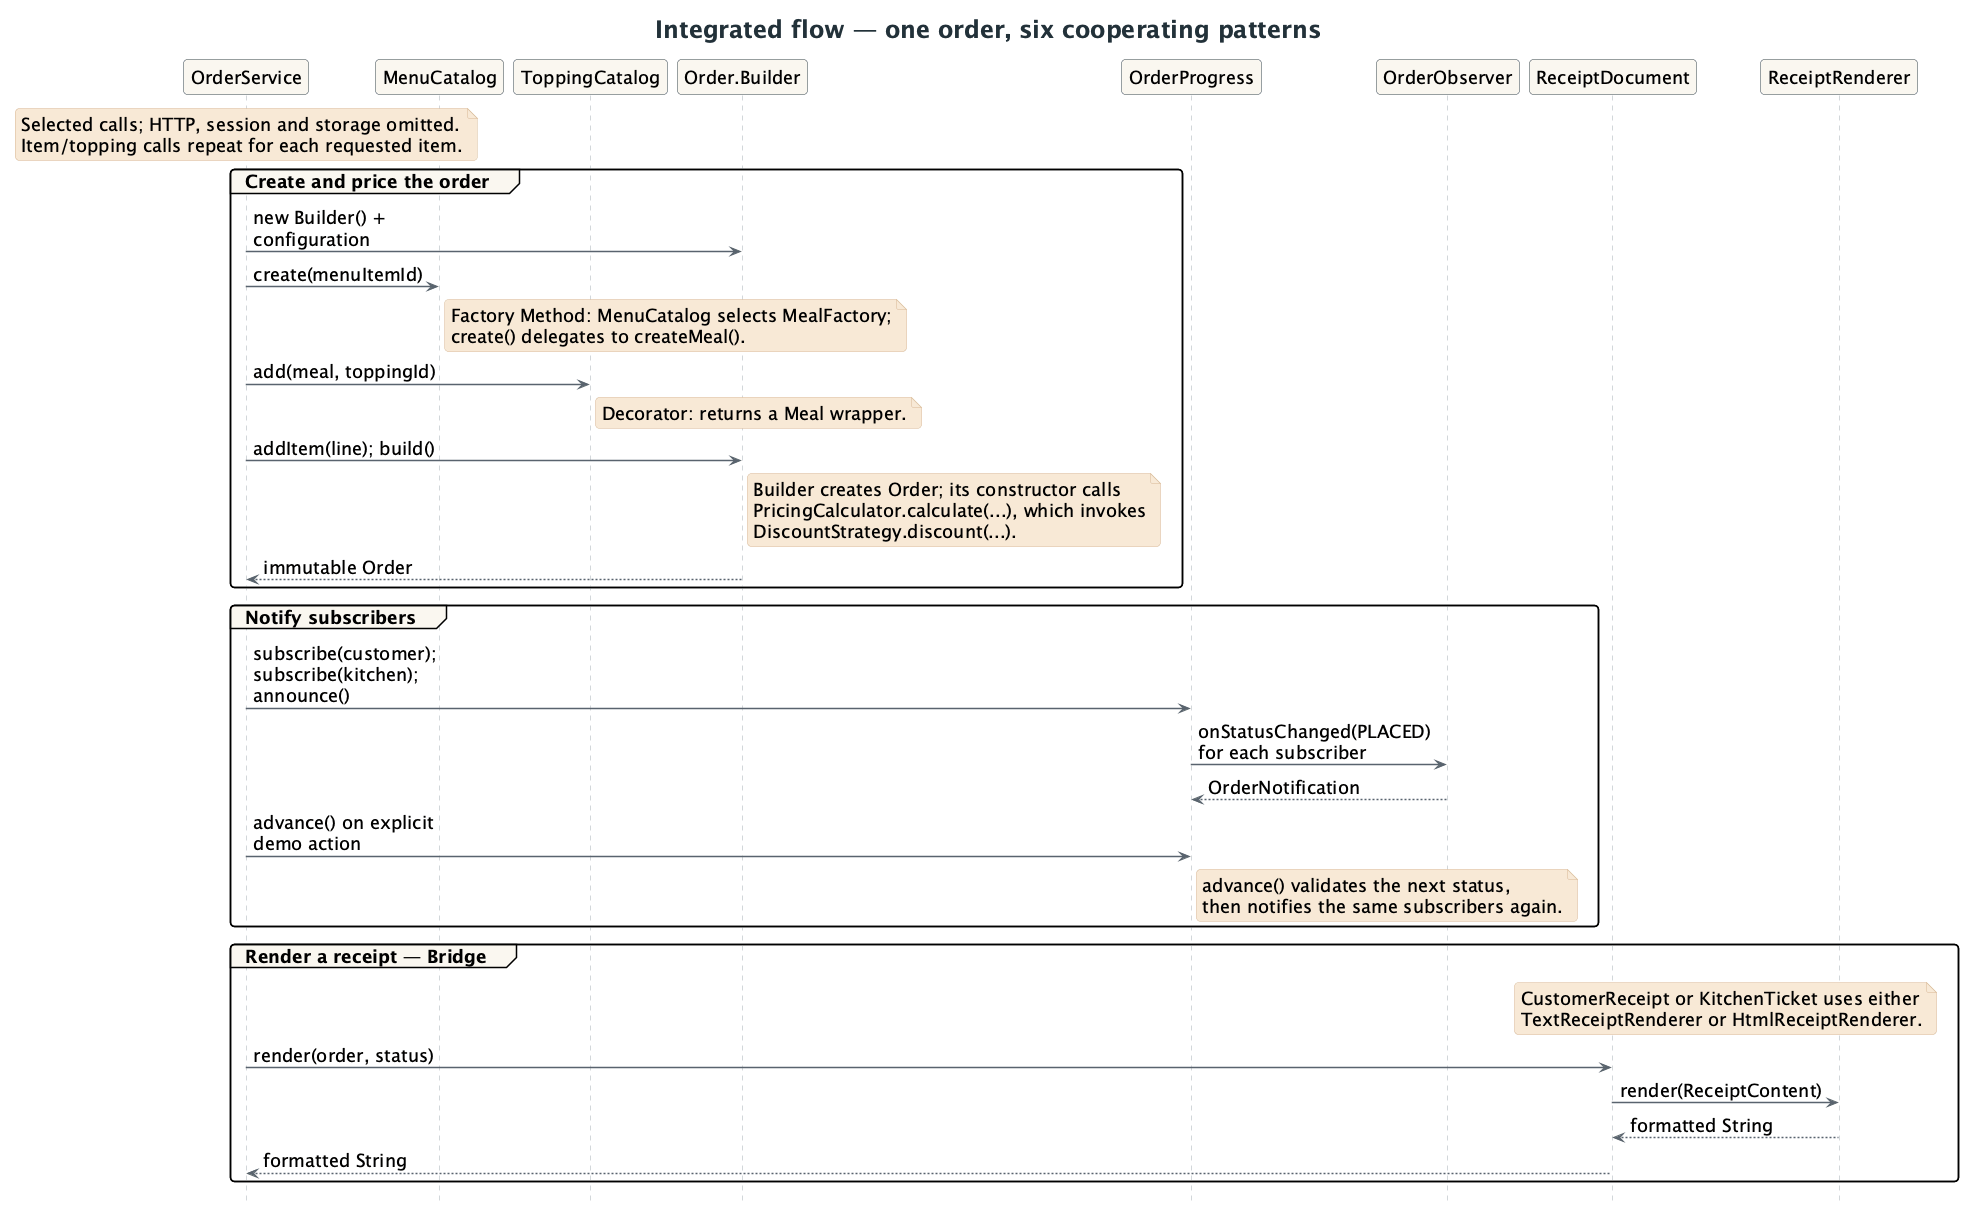

The diagram above was rendered by PlantUML. Its source (embedded in the PNG):
@startuml
skinparam backgroundColor #FFFFFF
skinparam shadowing false
skinparam roundcorner 8
skinparam defaultFontName SansSerif
skinparam defaultFontSize 18
skinparam ArrowColor #59636E
skinparam ArrowThickness 1.5
skinparam titleFontSize 24
skinparam titleFontColor #223139
skinparam sequenceParticipantBackgroundColor #FAF7F0
skinparam sequenceParticipantBorderColor #314047
skinparam sequenceLifeLineBorderColor #A5AFB4
skinparam sequenceGroupBackgroundColor #FAF7F0
skinparam noteBackgroundColor #F8E9D6
skinparam noteBorderColor #D8B794
skinparam maxMessageSize 220
hide footbox
title Integrated flow — one order, six cooperating patterns
participant OrderService as Service
participant MenuCatalog as Menu
participant ToppingCatalog as Toppings
participant "Order.Builder" as Builder
participant OrderProgress as Progress
participant OrderObserver as Observer
participant ReceiptDocument as Document
participant ReceiptRenderer as Renderer

note over Service
Selected calls; HTTP, session and storage omitted.
Item/topping calls repeat for each requested item.
end note

group Create and price the order
Service -> Builder : new Builder() + configuration
Service -> Menu : create(menuItemId)
note right of Menu
Factory Method: MenuCatalog selects MealFactory;
create() delegates to createMeal().
end note
Service -> Toppings : add(meal, toppingId)
note right of Toppings
Decorator: returns a Meal wrapper.
end note
Service -> Builder : addItem(line); build()
note right of Builder
Builder creates Order; its constructor calls
PricingCalculator.calculate(...), which invokes
DiscountStrategy.discount(...).
end note
Builder --> Service : immutable Order
end

group Notify subscribers
Service -> Progress : subscribe(customer); subscribe(kitchen); announce()
Progress -> Observer : onStatusChanged(PLACED) for each subscriber
Observer --> Progress : OrderNotification
Service -> Progress : advance() on explicit demo action
note right of Progress
advance() validates the next status,
then notifies the same subscribers again.
end note
end

group Render a receipt — Bridge
note over Document, Renderer
CustomerReceipt or KitchenTicket uses either
TextReceiptRenderer or HtmlReceiptRenderer.
end note
Service -> Document : render(order, status)
Document -> Renderer : render(ReceiptContent)
Renderer --> Document : formatted String
Document --> Service : formatted String
end
@enduml